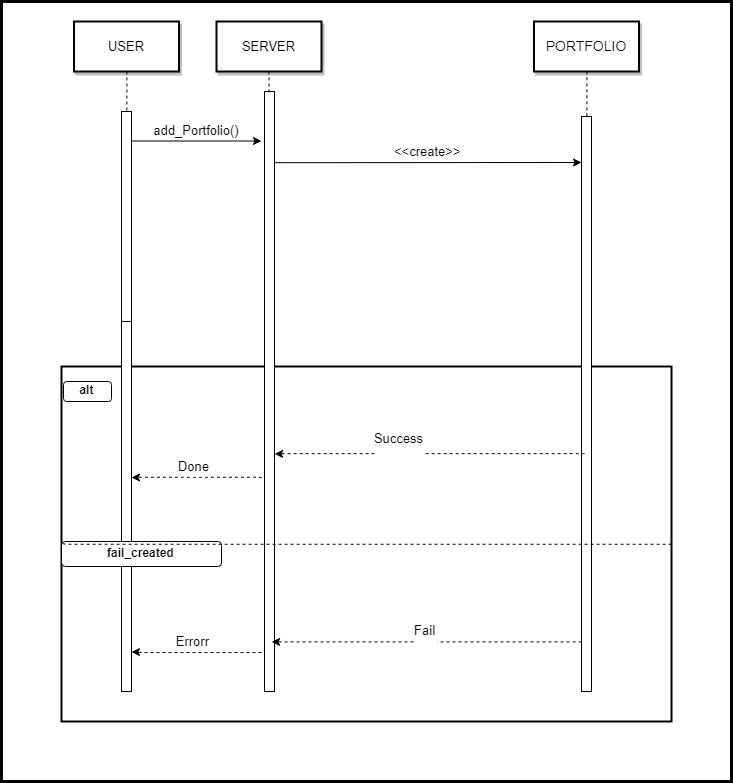

The diagram above was exported from draw.io. Its source (the exported page's mxGraphModel, read from the mxfile embedded in the PNG):
<mxGraphModel dx="1264" dy="629" grid="1" gridSize="12" guides="1" tooltips="1" connect="1" arrows="1" fold="1" page="1" pageScale="1" pageWidth="1169" pageHeight="827" math="0" shadow="0">
  <root>
    <mxCell id="BPQt3IcSajnsMAjepl4m-0" />
    <mxCell id="BPQt3IcSajnsMAjepl4m-1" parent="BPQt3IcSajnsMAjepl4m-0" />
    <mxCell id="BPQt3IcSajnsMAjepl4m-2" value="" style="gradientColor=none;strokeWidth=3;" parent="BPQt3IcSajnsMAjepl4m-1" vertex="1">
      <mxGeometry x="80" y="40" width="730" height="780" as="geometry" />
    </mxCell>
    <mxCell id="BPQt3IcSajnsMAjepl4m-3" value="" style="strokeWidth=2;" parent="BPQt3IcSajnsMAjepl4m-1" vertex="1">
      <mxGeometry x="140" y="405" width="610" height="355" as="geometry" />
    </mxCell>
    <mxCell id="BPQt3IcSajnsMAjepl4m-4" value="" style="" parent="BPQt3IcSajnsMAjepl4m-1" vertex="1">
      <mxGeometry x="200" y="150" width="10" height="210" as="geometry" />
    </mxCell>
    <mxCell id="BPQt3IcSajnsMAjepl4m-5" value="USER" style="shadow=1;fontSize=13;strokeWidth=2;" parent="BPQt3IcSajnsMAjepl4m-1" vertex="1">
      <mxGeometry x="152.5" y="60" width="105" height="50" as="geometry" />
    </mxCell>
    <mxCell id="BPQt3IcSajnsMAjepl4m-6" value="" style="" parent="BPQt3IcSajnsMAjepl4m-1" vertex="1">
      <mxGeometry x="343" y="130" width="10" height="600" as="geometry" />
    </mxCell>
    <mxCell id="BPQt3IcSajnsMAjepl4m-7" value="SERVER" style="shadow=1;fontSize=13;fillColor=#FFFFFF;strokeWidth=2;" parent="BPQt3IcSajnsMAjepl4m-1" vertex="1">
      <mxGeometry x="295" y="60" width="105" height="50" as="geometry" />
    </mxCell>
    <mxCell id="BPQt3IcSajnsMAjepl4m-8" value="" style="edgeStyle=none;endArrow=none;dashed=1" parent="BPQt3IcSajnsMAjepl4m-1" source="BPQt3IcSajnsMAjepl4m-7" target="BPQt3IcSajnsMAjepl4m-6" edge="1">
      <mxGeometry x="272.3350694444445" y="165" width="100" height="100" as="geometry">
        <mxPoint x="347.2588734567901" y="110" as="sourcePoint" />
        <mxPoint x="347.5761959876544" y="165" as="targetPoint" />
      </mxGeometry>
    </mxCell>
    <mxCell id="BPQt3IcSajnsMAjepl4m-9" value="add_Portfolio()" style="edgeStyle=none;verticalLabelPosition=top;verticalAlign=bottom;fontSize=13;" parent="BPQt3IcSajnsMAjepl4m-1" edge="1">
      <mxGeometry x="220" y="92" width="100" height="100" as="geometry">
        <mxPoint x="210" y="179.5" as="sourcePoint" />
        <mxPoint x="340" y="179.5" as="targetPoint" />
      </mxGeometry>
    </mxCell>
    <mxCell id="BPQt3IcSajnsMAjepl4m-11" value="&lt;&lt;create&gt;&gt;" style="edgeStyle=none;verticalLabelPosition=top;verticalAlign=bottom;fontSize=13;" parent="BPQt3IcSajnsMAjepl4m-1" edge="1">
      <mxGeometry x="385.45524691358025" y="113.91550925925924" width="100" height="100" as="geometry">
        <mxPoint x="352.5" y="201.20563271604942" as="sourcePoint" />
        <mxPoint x="660" y="201" as="targetPoint" />
      </mxGeometry>
    </mxCell>
    <mxCell id="BPQt3IcSajnsMAjepl4m-15" value="PORTFOLIO" style="shadow=1;fontSize=14;strokeWidth=2;" parent="BPQt3IcSajnsMAjepl4m-1" vertex="1">
      <mxGeometry x="612.5" y="60" width="105" height="50" as="geometry" />
    </mxCell>
    <mxCell id="BPQt3IcSajnsMAjepl4m-16" value="" style="edgeStyle=none;endArrow=none;dashed=1;entryX=0.5;entryY=0;entryDx=0;entryDy=0;exitX=0.5;exitY=1;exitDx=0;exitDy=0;" parent="BPQt3IcSajnsMAjepl4m-1" source="BPQt3IcSajnsMAjepl4m-15" target="BPQt3IcSajnsMAjepl4m-17" edge="1">
      <mxGeometry x="727.3350694444446" y="165" width="100" height="100" as="geometry">
        <mxPoint x="802.2588734567901" y="110" as="sourcePoint" />
        <mxPoint x="802.5761959876544" y="165" as="targetPoint" />
      </mxGeometry>
    </mxCell>
    <mxCell id="BPQt3IcSajnsMAjepl4m-17" value="" style="" parent="BPQt3IcSajnsMAjepl4m-1" vertex="1">
      <mxGeometry x="660" y="155" width="10" height="575" as="geometry" />
    </mxCell>
    <mxCell id="BPQt3IcSajnsMAjepl4m-18" value="" style="edgeStyle=elbowEdgeStyle;elbow=horizontal;endArrow=none;dashed=1" parent="BPQt3IcSajnsMAjepl4m-1" source="BPQt3IcSajnsMAjepl4m-5" target="BPQt3IcSajnsMAjepl4m-4" edge="1">
      <mxGeometry x="230.00000000000003" y="310" width="100" height="100" as="geometry">
        <mxPoint x="230.00000000000003" y="410" as="sourcePoint" />
        <mxPoint x="330" y="310" as="targetPoint" />
      </mxGeometry>
    </mxCell>
    <mxCell id="BPQt3IcSajnsMAjepl4m-20" value="" style="" parent="BPQt3IcSajnsMAjepl4m-1" vertex="1">
      <mxGeometry x="200" y="360" width="10" height="220" as="geometry" />
    </mxCell>
    <mxCell id="BPQt3IcSajnsMAjepl4m-25" value="" style="" parent="BPQt3IcSajnsMAjepl4m-1" vertex="1">
      <mxGeometry x="200" y="600" width="10" height="130" as="geometry" />
    </mxCell>
    <mxCell id="BPQt3IcSajnsMAjepl4m-26" value="alt" style="rounded=1;fontStyle=1;" parent="BPQt3IcSajnsMAjepl4m-1" vertex="1">
      <mxGeometry x="142" y="420" width="48" height="20" as="geometry" />
    </mxCell>
    <mxCell id="BPQt3IcSajnsMAjepl4m-27" value="fail_created" style="rounded=1;fontStyle=1;" parent="BPQt3IcSajnsMAjepl4m-1" vertex="1">
      <mxGeometry x="140" y="580" width="160" height="25" as="geometry" />
    </mxCell>
    <mxCell id="BPQt3IcSajnsMAjepl4m-28" value="" style="edgeStyle=elbowEdgeStyle;elbow=vertical;endArrow=none;exitX=1;exitY=0.5;exitDx=0;exitDy=0;dashed=1;" parent="BPQt3IcSajnsMAjepl4m-1" source="BPQt3IcSajnsMAjepl4m-3" edge="1">
      <mxGeometry x="51.999999999999986" y="531.7106481481482" width="100" height="100" as="geometry">
        <mxPoint x="192" y="581.7106481481482" as="sourcePoint" />
        <mxPoint x="142" y="581.7106481481483" as="targetPoint" />
      </mxGeometry>
    </mxCell>
    <mxCell id="BPQt3IcSajnsMAjepl4m-34" value="             Errorr" style="edgeStyle=elbowEdgeStyle;elbow=vertical;dashed=1;verticalLabelPosition=top;verticalAlign=bottom;align=right;fontSize=13;" parent="BPQt3IcSajnsMAjepl4m-1" edge="1">
      <mxGeometry width="100" height="100" as="geometry">
        <mxPoint x="340" y="691" as="sourcePoint" />
        <mxPoint x="210" y="690.5000000000002" as="targetPoint" />
        <Array as="points" />
        <mxPoint x="15" as="offset" />
      </mxGeometry>
    </mxCell>
    <mxCell id="hhUuQOvCWQnTZl_L_R4e-1" value="             Fail&#10;" style="edgeStyle=elbowEdgeStyle;elbow=vertical;dashed=1;verticalLabelPosition=top;verticalAlign=bottom;align=right;entryX=0.7;entryY=0.917;entryDx=0;entryDy=0;entryPerimeter=0;fontSize=13;" edge="1" parent="BPQt3IcSajnsMAjepl4m-1" target="BPQt3IcSajnsMAjepl4m-6">
      <mxGeometry width="100" height="100" as="geometry">
        <mxPoint x="659.9999999999998" y="680.5" as="sourcePoint" />
        <mxPoint x="529.9999999999998" y="680.0000000000005" as="targetPoint" />
        <Array as="points" />
        <mxPoint x="11" y="16" as="offset" />
      </mxGeometry>
    </mxCell>
    <mxCell id="d41fPD6BbRSf2CEIoRlB-2" value="Success&#10;" style="edgeStyle=elbowEdgeStyle;elbow=vertical;dashed=1;verticalLabelPosition=top;verticalAlign=bottom;align=right;entryX=0.7;entryY=0.917;entryDx=0;entryDy=0;entryPerimeter=0;fontSize=13;" edge="1" parent="BPQt3IcSajnsMAjepl4m-1">
      <mxGeometry width="100" height="100" as="geometry">
        <mxPoint x="663" y="492.5" as="sourcePoint" />
        <mxPoint x="353.11764705882365" y="492.41176470588243" as="targetPoint" />
        <Array as="points" />
        <mxPoint x="-4" y="12" as="offset" />
      </mxGeometry>
    </mxCell>
    <mxCell id="d41fPD6BbRSf2CEIoRlB-3" value="             Done" style="edgeStyle=elbowEdgeStyle;elbow=vertical;dashed=1;verticalLabelPosition=top;verticalAlign=bottom;align=right;fontSize=13;" edge="1" parent="BPQt3IcSajnsMAjepl4m-1">
      <mxGeometry y="-174.5" width="100" height="100" as="geometry">
        <mxPoint x="339.9999999999998" y="516.5" as="sourcePoint" />
        <mxPoint x="209.99999999999977" y="516.0000000000005" as="targetPoint" />
        <Array as="points" />
        <mxPoint x="15" as="offset" />
      </mxGeometry>
    </mxCell>
  </root>
</mxGraphModel>